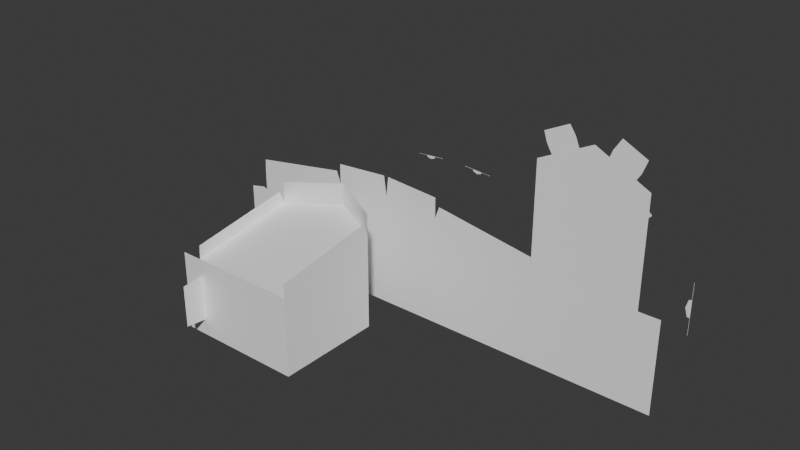 # Source: king_tall.blend  (saved by Blender 4.2.67; exported with 4.5.12 LTS)
import bpy
from mathutils import Matrix  # noqa: F401  (used for matrix-valued properties, if any)

bpy.ops.wm.read_factory_settings(use_empty=True)
scene = bpy.context.scene
scene.name = 'Scene'

# ---- collections
col_collection = bpy.data.collections.new('Collection'); scene.collection.children.link(col_collection)

# ---- materials (node trees are filled in below, after node groups)
mat_whites_002 = bpy.data.materials.new('Whites.002')
mat_whites_002.diffuse_color = (1.0, 1.0, 1.0, 1.0)
mat_whites_002.roughness = 0.8884
mat_whites_002.specular_intensity = 1.0
mat_whites_002.metallic = 0.5

# ---- material node trees
mat_whites_002.use_nodes = True; mat_whites_002.node_tree.nodes.clear()
_N = mat_whites_002.node_tree.nodes; _L = mat_whites_002.node_tree.links
n0 = _N.new('ShaderNodeBsdfPrincipled'); n0.name = 'プリンシプルBSDF'; n0.location = (10, 300)
n0.inputs[0].default_value = (1.0, 1.0, 1.0, 1.0)
n0.inputs[1].default_value = 0.5
n0.inputs[2].default_value = 0.8884
n0.inputs[13].default_value = 1.0
n0.inputs[27].default_value = (0.0, 0.0, 0.0, 1.0)
n0.inputs[28].default_value = 1.0
n1 = _N.new('ShaderNodeOutputMaterial'); n1.name = 'マテリアル出力'; n1.location = (300, 300)
n2 = _N.new('ShaderNodeNormalMap'); n2.name = 'ノーマルマップ'; n2.location = (-300, -300)
n2.label = 'Normal/Map'
_L.new(n0.outputs[0], n1.inputs[0])
_L.new(n2.outputs[0], n0.inputs[5])
n1.is_active_output = True

# ---- world
world_world = bpy.data.worlds.new('World'); scene.world = world_world
world_world.use_nodes = True; world_world.node_tree.nodes.clear()
_N = world_world.node_tree.nodes; _L = world_world.node_tree.links
n0 = _N.new('ShaderNodeOutputWorld'); n0.name = 'World Output'; n0.location = (300, 300)
n1 = _N.new('ShaderNodeBackground'); n1.name = 'Background'; n1.location = (10, 300)
n1.inputs[0].default_value = (0.05088, 0.05088, 0.05088, 1.0)
_L.new(n1.outputs[0], n0.inputs[0])
n0.is_active_output = True
world_world.color = (0.05088, 0.05088, 0.05088)
world_world.sun_shadow_jitter_overblur = 0.0

# ---- meshes
me_001 = bpy.data.meshes.new('立方体.001')
me_001.from_pydata([(-3.284, 2.0, 1.842), (0.9975, 2.0, 0.07525), (0.9975, 2.0, 1.121), (0.9975, 2.0, 1.125), (0.9975, 2.0, 0.07945), (-3.849, 2.0, 1.883), (-3.844, 2.0, 1.883), (-3.289, 2.0, 1.843), (1.192e-07, 2.0, 2.2), (0.1, 2.0, 2.1), (-0.1, 2.0, 2.1), (1.192e-07, 2.0, 2.0), (-1.192e-07, 2.0, 1.9), (0.2, 2.0, 1.9), (-0.2, 2.0, 2.3), (-1.192e-07, 2.0, 2.3), (-0.2, 2.0, 1.9), (-0.2, 2.0, 2.1), (0.2, 2.0, 2.1), (0.2, 2.0, 2.3), (1.013, 2.0, 1.125), (1.013, 2.0, 0.07525), (1.008, 2.0, 1.121), (1.008, 2.0, 0.07945), (-3.283, 2.0, 1.857), (-3.848, 2.0, 1.898), (-3.843, 2.0, 1.892), (-3.289, 2.0, 1.853), (1.401, -1.192e-07, 1.499), (1.001, -1.192e-07, 1.499), (1.0, 1.788e-07, -0.3008), (1.4, -1.192e-07, -0.3013), (-0.9986, -1.192e-07, 1.501), (-1.0, 1.788e-07, -0.2987), (-4.124, -1.192e-07, 1.905), (-5.239, 4.172e-07, 1.824), (-5.237, 4.172e-07, -0.2974), (-4.123, -1.192e-07, -0.2956), (-7.647, 4.172e-07, 0.1255), (-7.247, 4.172e-07, 0.08856), (-7.248, 4.172e-07, 1.109), (-7.648, 4.172e-07, 1.07), (-5.327, 4.172e-07, 2.065), (-7.236, 4.172e-07, 1.754), (-7.249, 4.172e-07, 1.499), (-5.24, 4.172e-07, 2.225), (-3.009, -1.192e-07, 1.825), (-1.002, -1.192e-07, 1.757), (-2.921, -1.192e-07, 2.066), (0.003673, -1.192e-07, 4.035), (-0.9968, -1.192e-07, 3.536), (1.003, -1.192e-07, 3.534), (-3.009, -1.192e-07, -0.2965), (-7.247, 4.172e-07, -0.3013), (-3.011, -1.192e-07, 2.225), (0.2661, -1.192e-07, 3.904), (-0.2589, -1.192e-07, 3.904), (0.7408, -1.192e-07, 3.666), (-0.7342, -1.192e-07, 3.667), (0.456, -1.12e-07, 4.256), (0.9057, -1.153e-07, 4.03), (-0.4489, -1.12e-07, 4.256), (-0.899, -1.153e-07, 4.032), (-4.963, 2.0, 1.842), (-4.399, 2.0, 1.883), (-4.404, 2.0, 1.883), (-4.958, 2.0, 1.843), (-4.964, 2.0, 1.857), (-4.4, 2.0, 1.898), (-4.405, 2.0, 1.892), (-4.959, 2.0, 1.853), (1.001, 1.0, 1.499), (1.0, 1.0, -0.3008), (-0.9986, 1.0, 1.501), (-1.0, 1.0, -0.2987), (-4.124, 1.0, 1.905), (-5.239, 1.0, 1.824), (-5.237, 1.0, -0.2974), (-4.123, 1.0, -0.2956), (-7.247, 1.0, 0.07372), (-7.248, 1.0, 1.124), (-7.249, 1.0, 1.499), (-3.009, 1.0, 1.825), (-3.009, 1.0, -0.2965), (0.2536, 1.0, 3.91), (-0.2464, 1.0, 3.91), (0.7533, 1.0, 3.659), (-0.7467, 1.0, 3.661), (1.001, 1.0, 1.123), (1.0, 1.0, 0.07543), (-3.845, 1.0, 1.885), (-4.403, 1.0, 1.885), (-3.287, 1.0, 1.845), (-4.961, 1.0, 1.844), (1.008, 2.0, 0.7739), (1.008, 2.0, 0.4267), (0.9575, 2.0, 0.7739), (0.9575, 2.0, 0.4267), (0.9075, 2.0, 0.6003), (-7.337, 4.172e-07, 0.06171), (-3.473, 2.0, 1.866), (-4.59, 2.0, 1.879), (-4.774, 2.0, 1.866), (-3.658, 2.0, 1.879), (-7.338, 4.172e-07, 1.136), (-3.66, 2.0, 1.847), (-3.476, 2.0, 1.834), (-3.57, 2.0, 1.809), (-4.772, 2.0, 1.834), (-4.587, 2.0, 1.847), (-4.677, 2.0, 1.809), (0.8154, -1.179e-07, 3.785), (0.3157, -1.166e-07, 4.035), (-0.3352, -1.155e-07, 4.09), (-0.8354, -1.173e-07, 3.84), (-4.076, -1.192e-07, 2.302), (-4.175, -9.52e-08, 2.302)], [(89, 72), (71, 73), (73, 74), (75, 78), (93, 76), (76, 77), (79, 80), (76, 81), (73, 82), (82, 83), (92, 82), (84, 86), (85, 87), (71, 88), (75, 90), (75, 91)], [(9, 8, 10, 11), (3, 20, 21, 1, 4, 23, 95, 97, 98, 96, 94, 22, 2), (6, 26, 103, 105, 107, 106, 100, 27, 7, 0, 24, 25, 5), (64, 68, 67, 63, 66, 70, 102, 108, 110, 109, 101, 69, 65), (31, 30, 33, 52, 37, 36, 53, 39, 99, 38, 41, 104, 40, 44, 43, 42, 35, 45, 116, 34, 115, 54, 46, 48, 47, 32, 50, 58, 114, 62, 61, 113, 56, 49, 55, 112, 59, 60, 111, 57, 51, 29, 28)])
_uv = me_001.uv_layers.new(name='UVマップ')
_uv.uv.foreach_set('vector', [0.4639, 0.2134, 0.4639, 0.2295, 0.4478, 0.2295, 0.4478, 0.2134, 0.0, 0.0, 0.0, 0.0, 0.0, 0.0, 0.0, 0.0, 0.0, 0.0, 0.0, 0.0, 0.0, 0.0, 0.0, 0.0, 0.0, 0.0, 0.0, 0.0, 0.0, 0.0, 0.0, 0.0, 0.0, 0.0, 0.0, 0.0, 0.0, 0.0, 0.0, 0.0, 0.0, 0.0, 0.0, 0.0, 0.0, 0.0, 0.0, 0.0, 0.0, 0.0, 0.0, 0.0, 0.0, 0.0, 0.0, 0.0, 0.0, 0.0, 0.0, 0.0, 0.0, 0.0, 0.0, 0.0, 0.0, 0.0, 0.0, 0.0, 0.0, 0.0, 0.0, 0.0, 0.0, 0.0, 0.0, 0.0, 0.0, 0.0, 0.0, 0.0, 0.0, 0.0, 0.0, 0.0, 0.0, 0.0, 0.0, 0.0, 0.0, 0.0, 0.0, 0.0, 0.0, 0.0, 0.0, 0.0, 0.0, 0.0, 0.0, 0.0, 0.0, 0.0, 0.0, 0.0, 0.0, 0.0, 0.0, 0.0, 0.0, 0.0, 0.0, 0.0, 0.0, 0.0, 0.0, 0.0, 0.0, 0.0, 0.0, 0.0, 0.0, 0.0, 0.0, 0.0, 0.0, 0.0, 0.0, 0.0, 0.0, 0.0, 0.0, 0.0, 0.0, 0.0, 0.0, 0.0, 0.0, 0.0, 0.0, 0.0, 0.0, 0.0, 0.0, 0.0, 0.0, 0.0, 0.0, 0.0, 0.0, 0.0, 0.0, 0.0, 0.0, 0.0, 0.0, 0.0, 0.0, 0.0, 0.0, 0.0, 0.0, 0.0, 0.0, 0.0, 0.0, 0.0, 0.0, 0.0, 0.0, 0.0, 0.0, 0.0])
_uv.active_render = True
_uv = me_001.uv_layers.new(name='map1')
_uv.uv.foreach_set('vector', [0.0, 0.0, 0.0, 0.0, 0.0, 0.0, 0.0, 0.0, 0.0, 0.0, 0.0, 0.0, 0.0, 0.0, 0.0, 0.0, 0.0, 0.0, 0.0, 0.0, 0.0, 0.0, 0.0, 0.0, 0.0, 0.0, 0.0, 0.0, 0.0, 0.0, 0.0, 0.0, 0.0, 0.0, 0.0, 0.0, 0.0, 0.0, 0.0, 0.0, 0.0, 0.0, 0.0, 0.0, 0.0, 0.0, 0.0, 0.0, 0.0, 0.0, 0.0, 0.0, 0.0, 0.0, 0.0, 0.0, 0.0, 0.0, 0.0, 0.0, 0.0, 0.0, 0.0, 0.0, 0.0, 0.0, 0.0, 0.0, 0.0, 0.0, 0.0, 0.0, 0.0, 0.0, 0.0, 0.0, 0.0, 0.0, 0.0, 0.0, 0.0, 0.0, 0.0, 0.0, 0.0, 0.0, 0.0, 0.0, 0.0, 0.0, 0.0, 0.0, 0.0, 0.0, 0.0, 0.0, 0.0, 0.0, 0.0, 0.0, 0.0, 0.0, 0.0, 0.0, 0.0, 0.0, 0.0, 0.0, 0.0, 0.0, 0.0, 0.0, 0.0, 0.0, 0.0, 0.0, 0.0, 0.0, 0.0, 0.0, 0.0, 0.0, 0.0, 0.0, 0.0, 0.0, 0.0, 0.0, 0.0, 0.0, 0.0, 0.0, 0.0, 0.0, 0.0, 0.0, 0.0, 0.0, 0.0, 0.0, 0.0, 0.0, 0.0, 0.0, 0.0, 0.0, 0.0, 0.0, 0.0, 0.0, 0.0, 0.0, 0.0, 0.0, 0.0, 0.0, 0.0, 0.0, 0.0, 0.0, 0.0, 0.0, 0.0, 0.0, 0.0, 0.0, 0.0, 0.0, 0.0, 0.0, 0.0, 0.0])
me_001.materials.append(mat_whites_002)
me_001.update()
me_001.normals_split_custom_set([tuple(v) for v in zip(*[iter([0.0, -1.0, 0.0, 0.0, -1.0, 0.0, 0.0, -1.0, 0.0, 0.0, -1.0, 0.0, 0.0, 1.0, -5.937e-08, 0.0, 1.0, -5.937e-08, 0.0, 1.0, -5.937e-08, 0.0, 1.0, -5.937e-08, 0.0, 1.0, -5.937e-08, 0.0, 1.0, -5.937e-08, 0.0, 1.0, -5.937e-08, 0.0, 1.0, -5.937e-08, 0.0, 1.0, -5.937e-08, 0.0, 1.0, -5.937e-08, 0.0, 1.0, -5.937e-08, 0.0, 1.0, -5.937e-08, 0.0, 1.0, -5.937e-08, -0.0002088, -1.0, -0.001599, -0.0002088, -1.0, -0.001599, -0.0002088, -1.0, -0.001599, -0.0002088, -1.0, -0.001599, -0.0002088, -1.0, -0.001599, -0.0002088, -1.0, -0.001599, -0.0002088, -1.0, -0.001599, -0.0002088, -1.0, -0.001599, -0.0002088, -1.0, -0.001599, -0.0002088, -1.0, -0.001599, -0.0002088, -1.0, -0.001599, -0.0002088, -1.0, -0.001599, -0.0002088, -1.0, -0.001599, 7.714e-05, -1.0, -0.001069, 7.714e-05, -1.0, -0.001069, 7.714e-05, -1.0, -0.001069, 7.714e-05, -1.0, -0.001069, 7.714e-05, -1.0, -0.001069, 7.714e-05, -1.0, -0.001069, 7.714e-05, -1.0, -0.001069, 7.714e-05, -1.0, -0.001069, 7.714e-05, -1.0, -0.001069, 7.714e-05, -1.0, -0.001069, 7.714e-05, -1.0, -0.001069, 7.714e-05, -1.0, -0.001069, 7.714e-05, -1.0, -0.001069, 5.64e-08, 1.0, 3.912e-08, 5.64e-08, 1.0, 3.912e-08, 5.64e-08, 1.0, 3.912e-08, 5.64e-08, 1.0, 3.912e-08, 5.64e-08, 1.0, 3.912e-08, 5.64e-08, 1.0, 3.912e-08, 5.64e-08, 1.0, 3.912e-08, 5.64e-08, 1.0, 3.912e-08, 5.64e-08, 1.0, 3.912e-08, 5.64e-08, 1.0, 3.912e-08, 5.64e-08, 1.0, 3.912e-08, 5.64e-08, 1.0, 3.912e-08, 5.64e-08, 1.0, 3.912e-08, 5.64e-08, 1.0, 3.912e-08, 5.64e-08, 1.0, 3.912e-08, 5.64e-08, 1.0, 3.912e-08, 5.64e-08, 1.0, 3.912e-08, 5.64e-08, 1.0, 3.912e-08, 5.64e-08, 1.0, 3.912e-08, 5.64e-08, 1.0, 3.912e-08, 5.64e-08, 1.0, 3.912e-08, 5.64e-08, 1.0, 3.912e-08, 5.64e-08, 1.0, 3.912e-08, 5.64e-08, 1.0, 3.912e-08, 5.64e-08, 1.0, 3.912e-08, 5.64e-08, 1.0, 3.912e-08, 5.64e-08, 1.0, 3.912e-08, 5.64e-08, 1.0, 3.912e-08, 5.64e-08, 1.0, 3.912e-08, 5.64e-08, 1.0, 3.912e-08, 5.64e-08, 1.0, 3.912e-08, 5.64e-08, 1.0, 3.912e-08, 5.64e-08, 1.0, 3.912e-08, 5.64e-08, 1.0, 3.912e-08, 5.64e-08, 1.0, 3.912e-08, 5.64e-08, 1.0, 3.912e-08, 5.64e-08, 1.0, 3.912e-08, 5.64e-08, 1.0, 3.912e-08, 5.64e-08, 1.0, 3.912e-08, 5.64e-08, 1.0, 3.912e-08, 5.64e-08, 1.0, 3.912e-08, 5.64e-08, 1.0, 3.912e-08, 5.64e-08, 1.0, 3.912e-08])] * 3)])
me_002 = bpy.data.meshes.new('立方体.002')
me_002.from_pydata([(-5.9, -2.5, -4.768e-06), (-5.5, -2.5, -2.384e-07), (-5.9, -2.5, 1.5), (-3.5, -2.5, 2.384e-07), (-3.5, -0.4898, 1.822), (-5.5, -2.5, -4.649e-06), (-5.5, -2.5, 0.3125), (-5.5, -2.5, 1.5), (-5.5, -2.486, 1.756), (-5.5, -2.9, 1.144), (-5.5, -2.9, 0.3562), (-5.5, -0.4898, 2.223), (-3.503, -0.4898, 2.223), (-3.5, -2.496, 1.756), (-4.5, 0.002946, 1.902), (-5.5, -0.4907, 1.822), (-3.5, -0.4907, 1.822), (-5.5, -2.5, 1.5), (-3.5, -2.5, 1.5), (-3.5, -0.4906, 0.0), (-5.5, -0.4906, -4.846e-06), (-5.5, -0.4898, 1.822), (-5.5, -2.5, 1.187), (-3.5, -0.5774, 2.063), (-5.5, -0.5774, 2.063), (-4.502, 0.005212, 2.302), (-4.5, -4.172e-07, -4.709e-06), (-4.5, 0.004294, 1.902)], [], [(2, 17, 1, 0), (17, 18, 3, 1), (27, 21, 20, 26), (10, 6, 22, 9), (24, 8, 7, 21), (25, 11, 21, 27), (4, 18, 13, 23), (14, 16, 18, 17, 15), (18, 4, 19, 3), (5, 20, 21, 7, 22, 6), (12, 25, 27, 4), (4, 27, 26, 19)])
_uv = me_002.uv_layers.new(name='UVマップ')
_uv.uv.foreach_set('vector', [0.2803, 0.9999, 0.2802, 0.9557, 0.446, 0.9556, 0.446, 0.9998, 0.2802, 0.9557, 0.28, 0.7348, 0.4458, 0.7346, 0.446, 0.9556, 0.2354, 0.3895, 0.2443, 0.2662, 0.4457, 0.2665, 0.4455, 0.3895, 0.4067, 0.0002066, 0.4115, 0.04441, 0.3148, 0.04425, 0.3197, 6.674e-05, 0.2177, 0.2565, 0.252, 0.04564, 0.2803, 0.0442, 0.2443, 0.2662, 0.1912, 0.3893, 0.2001, 0.2662, 0.2443, 0.2662, 0.2354, 0.3895, 0.2442, 0.5127, 0.28, 0.7348, 0.2518, 0.7344, 0.2176, 0.5224, 6.678e-05, 0.8455, 0.05521, 0.735, 0.28, 0.7348, 0.2802, 0.9557, 0.05541, 0.9559, 0.28, 0.7348, 0.2442, 0.5127, 0.4456, 0.5126, 0.4458, 0.7346, 0.446, 0.04446, 0.4457, 0.2665, 0.2443, 0.2662, 0.2803, 0.0442, 0.3148, 0.04425, 0.4115, 0.04441, 0.2, 0.5124, 0.1912, 0.3893, 0.2354, 0.3895, 0.2442, 0.5127, 0.2442, 0.5127, 0.2354, 0.3895, 0.4455, 0.3895, 0.4456, 0.5126])
_uv.active_render = True
_uv = me_002.uv_layers.new(name='map1')
_uv.uv.foreach_set('vector', [0.0, 0.0, 0.0, 0.0, 0.0, 0.0, 0.0, 0.0, 0.0, 0.0, 0.0, 0.0, 0.0, 0.0, 0.0, 0.0, 0.0, 0.0, 0.0, 0.0, 0.0, 0.0, 0.0, 0.0, 0.0, 0.0, 0.0, 0.0, 0.0, 0.0, 0.0, 0.0, 0.0, 0.0, 0.0, 0.0, 0.0, 0.0, 0.0, 0.0, 0.0, 0.0, 0.0, 0.0, 0.0, 0.0, 0.0, 0.0, 0.0, 0.0, 0.0, 0.0, 0.0, 0.0, 0.0, 0.0, 0.0, 0.0, 0.0, 0.0, 0.0, 0.0, 0.0, 0.0, 0.0, 0.0, 0.0, 0.0, 0.0, 0.0, 0.0, 0.0, 0.0, 0.0, 0.0, 0.0, 0.0, 0.0, 0.0, 0.0, 0.0, 0.0, 0.0, 0.0, 0.0, 0.0, 0.0, 0.0, 0.0, 0.0, 0.0, 0.0, 0.0, 0.0, 0.0, 0.0, 0.0, 0.0, 0.0, 0.0, 0.0, 0.0])
me_002.materials.append(mat_whites_002)
me_002.update()
me_002.normals_split_custom_set([tuple(v) for v in zip(*[iter([1.192e-06, 1.0, 0.0, 1.192e-06, 1.0, 0.0, 1.192e-06, 1.0, 0.0, 1.192e-06, 1.0, 0.0, -1.192e-07, 1.0, -1.589e-07, -1.192e-07, 1.0, -1.589e-07, -1.192e-07, 1.0, -1.589e-07, -1.192e-07, 1.0, -1.589e-07, 0.0007222, -1.0, 0.001858, 0.0007151, -1.0, 0.001822, 0.00068, -1.0, 0.00184, 0.0007194, -1.0, 0.001822, 1.0, -1.479e-06, 0.0, 1.0, -1.479e-06, 0.0, 1.0, -1.479e-06, 0.0, 1.0, -1.479e-06, 0.0, 1.0, 0.0, 0.0, 1.0, 0.0, 0.0, 1.0, 0.0, 0.0, 1.0, 0.0, 0.0, 0.2541, -0.8829, -0.3949, 0.2129, -0.7914, -0.573, 0.2259, -0.8823, -0.4129, 0.05743, -0.8331, -0.5501, -1.0, -2.378e-07, 3.818e-06, -1.0, -2.378e-07, 3.818e-06, -1.0, -2.378e-07, 3.818e-06, -1.0, -2.378e-07, 3.818e-06, 0.0, 0.1585, -0.9874, 0.0, 0.1585, -0.9874, 0.0, 0.1585, -0.9874, 0.0, 0.1585, -0.9874, 0.0, 0.1585, -0.9874, -1.0, 5.356e-07, -6.46e-07, -1.0, 5.356e-07, -6.46e-07, -1.0, 5.356e-07, -6.46e-07, -1.0, 5.356e-07, -6.46e-07, 1.0, 1.143e-06, -1.005e-06, 1.0, 1.143e-06, -1.005e-06, 1.0, 1.143e-06, -1.005e-06, 1.0, 1.143e-06, -1.005e-06, 1.0, 1.143e-06, -1.005e-06, 1.0, 1.143e-06, -1.005e-06, -0.2088, -0.7893, -0.5775, -0.2524, -0.8813, -0.3996, -0.0541, -0.8304, -0.5546, -0.2233, -0.881, -0.4172, 0.0006745, -1.0, 0.002661, 0.0006832, -1.0, 0.002634, 0.0007198, -1.0, 0.001105, 0.0006774, -1.0, 0.002648])] * 3)])

# ---- objects
ob_king = bpy.data.objects.new('King', me_001)
ob_king_001 = bpy.data.objects.new('King.001', me_002)

# ---- transforms, parenting, visibility, modifiers, constraints
ob_king.location = (0.0, 0.0, 0.0)
ob_king_001.location = (0.0, -0.7344, 0.0)

# ---- collection membership
col_collection.objects.link(ob_king)
col_collection.objects.link(ob_king_001)

# ---- scene / render settings (as saved in the file)
scene.frame_start = 1; scene.frame_end = 250; scene.frame_set(1)
scene.render.engine = 'BLENDER_EEVEE_NEXT'
bpy.context.view_layer.update()

# ---- added for rendering (the .blend has no active camera and no usable light): camera, sun
cam_auto = bpy.data.cameras.new('AutoCamera')
cam_auto.lens = 50.0
cam_auto.sensor_width = 36.0
cam_auto.clip_end = 1000.0
ob_auto_camera = bpy.data.objects.new('AutoCamera', cam_auto)
scene.collection.objects.link(ob_auto_camera)
ob_auto_camera.location = (7.60333, -13.6893, 10.559)
ob_auto_camera.rotation_euler = (1.09748, -7.21219e-08, 0.694738)
scene.camera = ob_auto_camera
light_auto_sun = bpy.data.lights.new('AutoSun', 'SUN')
light_auto_sun.energy = 3.0
light_auto_sun.angle = 0.0523599
ob_auto_sun = bpy.data.objects.new('AutoSun', light_auto_sun)
scene.collection.objects.link(ob_auto_sun)
ob_auto_sun.rotation_euler = (0.872665, 0.174533, 0.523599)
bpy.context.view_layer.update()
